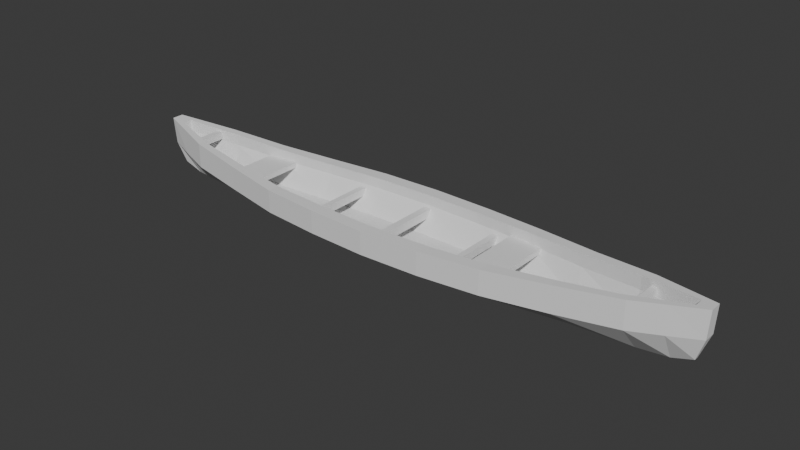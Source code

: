 # Source: canoe2.blend  (saved by Blender 5.0.119; exported with 4.5.12 LTS)
import bpy
from mathutils import Matrix  # noqa: F401  (used for matrix-valued properties, if any)

bpy.ops.wm.read_factory_settings(use_empty=True)
scene = bpy.context.scene
scene.name = 'Scene'

# ---- collections
col_collection = bpy.data.collections.new('Collection'); scene.collection.children.link(col_collection)

# ---- world
world_world = bpy.data.worlds.new('World'); scene.world = world_world
world_world.use_nodes = True; world_world.node_tree.nodes.clear()
_N = world_world.node_tree.nodes; _L = world_world.node_tree.links
n0 = _N.new('ShaderNodeOutputWorld'); n0.name = 'World Output'; n0.location = (200, 100)
n1 = _N.new('ShaderNodeBackground'); n1.name = 'Background'; n1.location = (-200, 100)
n1.inputs[0].default_value = (0.05088, 0.05088, 0.05088, 1.0)
_L.new(n1.outputs[0], n0.inputs[0])
n0.is_active_output = True
world_world.color = (0.05088, 0.05088, 0.05088)
world_world.sun_shadow_jitter_overblur = 0.0

# ---- meshes
me_cube_001 = bpy.data.meshes.new('Cube.001')
me_cube_001.from_pydata([(-0.8974, -0.05592, -0.1287), (-0.9638, -0.03649, -0.5418), (-1.0, -0.11, 0.9084), (-0.9638, 0.03649, -0.5418), (-0.8974, 0.05592, -0.1287), (-1.0, 0.11, 0.9084), (0.9021, -0.05592, -0.114), (0.9687, -0.03649, -0.5265), (1.0, -0.11, 1.0), (0.9021, 0.05592, -0.114), (0.9687, 0.03649, -0.5265), (1.0, 0.11, 1.0), (0.766, 0.2149, -0.4217), (0.8, 0.01483, -0.8473), (0.5745, 0.3052, -0.4949), (0.6, 0.02106, -0.9236), (0.383, 0.4, -0.4949), (0.4, 0.0276, -0.9236), (0.1915, 0.4522, -0.4949), (0.2, 0.0312, -0.9236), (0.0, 0.03255, -0.9236), (0.0, 0.4717, -0.4949), (-0.2, 0.0312, -0.9236), (-0.1915, 0.4522, -0.4949), (-0.4, 0.0276, -0.9389), (-0.383, 0.4, -0.5096), (-0.6, 0.02106, -0.9084), (-0.5745, 0.3052, -0.4803), (-0.8, 0.01483, -0.8625), (-0.766, 0.2149, -0.4363), (-0.8, 0.4556, 0.6945), (-0.6, 0.6471, 0.5571), (-0.4, 0.8479, 0.4807), (-0.2, 0.9585, 0.496), (0.0, 1.0, 0.496), (0.2, 0.9585, 0.5113), (0.4, 0.8479, 0.5571), (0.6, 0.6471, 0.664), (0.8, 0.4556, 0.8166), (-0.8, -0.01483, -0.8625), (-0.766, -0.2149, -0.4363), (-0.6, -0.02106, -0.9084), (-0.5745, -0.3052, -0.4803), (-0.4, -0.0276, -0.9389), (-0.383, -0.4, -0.5096), (-0.2, -0.0312, -0.9236), (-0.1915, -0.4522, -0.4949), (0.0, -0.03255, -0.9236), (0.0, -0.4717, -0.4949), (0.2, -0.0312, -0.9236), (0.1915, -0.4522, -0.4949), (0.4, -0.0276, -0.9236), (0.383, -0.4, -0.4949), (0.5745, -0.3052, -0.4949), (0.6, -0.02106, -0.9236), (0.766, -0.2149, -0.4217), (0.8, -0.01483, -0.8473), (0.8, -0.4556, 0.8166), (0.6, -0.6471, 0.664), (0.4, -0.8479, 0.5571), (0.2, -0.9585, 0.5113), (0.0, -1.0, 0.496), (-0.2, -0.9585, 0.496), (-0.4, -0.8479, 0.4807), (-0.6, -0.6471, 0.5571), (-0.8, -0.4556, 0.6945), (-0.9901, -0.11, 0.1069), (-0.9481, -0.08263, 0.4937), (-0.9901, 0.11, 0.1069), (-0.9481, 0.08263, 0.4937), (0.9951, 0.11, 0.168), (0.9528, 0.08263, 0.5523), (0.9951, -0.11, 0.168), (0.9528, -0.08263, 0.5523), (0.766, -0.3422, 0.3764), (0.8, -0.4556, -0.01534), (0.6, -0.6471, -0.1298), (0.5745, -0.486, 0.2666), (0.4, -0.8479, -0.1833), (0.383, -0.6368, 0.2153), (0.2, -0.9585, -0.2062), (0.1915, -0.7199, 0.1933), (0.0, -1.0, -0.2138), (0.0, -0.7511, 0.186), (-0.2, -0.9585, -0.2138), (-0.1915, -0.7199, 0.186), (-0.4, -0.8479, -0.2291), (-0.383, -0.6368, 0.1713), (-0.5745, -0.486, 0.2226), (-0.6, -0.6471, -0.1756), (-0.766, -0.3422, 0.3105), (-0.8, -0.4556, -0.084), (-0.766, 0.3422, 0.3105), (-0.8, 0.4556, -0.084), (-0.6, 0.6471, -0.1756), (-0.5745, 0.486, 0.2226), (-0.4, 0.8479, -0.2291), (-0.383, 0.6368, 0.1713), (-0.2, 0.9585, -0.2138), (-0.1915, 0.7199, 0.186), (0.0, 1.0, -0.2138), (0.0, 0.7511, 0.186), (0.2, 0.9585, -0.2062), (0.1915, 0.7199, 0.1933), (0.4, 0.8479, -0.1833), (0.383, 0.6368, 0.2153), (0.6, 0.6471, -0.1298), (0.5745, 0.486, 0.2666), (0.766, 0.3422, 0.3764), (0.8, 0.4556, -0.01534), (0.9, 0.2828, 0.9083), (0.9, -0.009205, -0.7556), (0.8618, -0.1133, -0.3338), (0.9, 0.009205, -0.7556), (0.8618, 0.1133, -0.3338), (0.9, -0.2828, 0.9083), (0.8618, -0.2124, 0.4643), (0.9, -0.2828, 0.07633), (0.9, 0.2828, 0.07633), (0.8618, 0.2124, 0.4643), (-0.9016, 0.009114, -0.7772), (-0.8633, 0.1121, -0.3545), (-0.9016, -0.28, 0.8032), (-0.9016, 0.28, 0.8032), (-0.9016, -0.009114, -0.7772), (-0.8633, -0.1121, -0.3545), (-0.9016, 0.28, 0.013), (-0.8633, 0.2103, 0.4036), (-0.8633, -0.2103, 0.4036), (-0.9016, -0.28, 0.013), (-0.9525, 0.08263, 0.8576), (-0.9079, -0.1499, 0.8099), (-0.9525, -0.08263, 0.8576), (-0.9016, -0.1584, 0.8032), (-0.9079, 0.1431, 0.8099), (-0.9016, 0.1526, 0.8032), (0.8, -0.2961, 0.8166), (0.8, 0.2961, 0.8166), (0.8618, 0.2124, 0.8732), (0.8618, -0.2124, 0.8732), (0.9, -0.1579, 0.9083), (0.9, 0.1606, 0.9083), (0.766, 0.3422, 0.7907), (0.6, -0.4668, 0.664), (0.6, 0.4668, 0.664), (0.766, -0.3422, 0.7907), (0.5745, 0.486, 0.6504), (0.4, -0.6234, 0.5571), (0.4, 0.6234, 0.5571), (0.5745, -0.486, 0.6504), (0.2, -0.7162, 0.5113), (0.2, 0.7162, 0.5113), (0.383, -0.6368, 0.5532), (0.383, 0.6368, 0.5532), (0.0, -0.7511, 0.496), (0.0, 0.7511, 0.496), (0.1915, -0.7199, 0.5106), (0.1915, 0.7199, 0.5106), (-0.2, 0.7162, 0.496), (-0.1915, 0.7199, 0.496), (-0.1915, -0.7199, 0.496), (-0.2, -0.7162, 0.496), (-0.4, 0.6234, 0.4807), (-0.383, 0.6368, 0.482), (-0.383, -0.6368, 0.482), (-0.4, -0.6234, 0.4807), (-0.5745, 0.486, 0.5474), (-0.6, -0.4668, 0.5571), (-0.6, 0.4668, 0.5571), (-0.5745, -0.486, 0.5474), (-0.8, -0.2961, 0.6945), (-0.8, 0.2961, 0.6945), (-0.766, 0.3422, 0.6712), (-0.766, -0.3422, 0.6712), (0.9064, -0.1488, 0.9142), (0.9552, 0.08263, 0.9589), (0.9108, 0.1459, 0.9182), (0.9552, -0.08263, 0.9589), (-0.8633, 0.2103, 0.7622), (-0.8633, -0.2103, 0.7622)], [], [(66, 2, 5, 68), (118, 110, 11, 70), (70, 11, 8, 72), (129, 122, 2, 66), (113, 10, 7, 111), (134, 135, 123, 5, 2, 122, 133, 131, 132, 130), (136, 57, 115, 140, 139), (141, 110, 38, 137, 138), (143, 58, 57, 136, 145), (137, 38, 37, 144, 142), (147, 59, 58, 143, 149), (144, 37, 36, 148, 146), (150, 60, 59, 147, 152), (148, 36, 35, 151, 153), (154, 61, 60, 150, 156), (151, 35, 34, 155, 157), (161, 62, 61, 154, 160), (155, 34, 33, 158, 159), (165, 63, 62, 161, 164), (158, 33, 32, 162, 163), (167, 64, 63, 165, 169), (32, 31, 168, 166, 162), (170, 65, 64, 167, 173), (168, 31, 30, 171, 172), (120, 28, 39, 124), (28, 26, 41, 39), (26, 24, 43, 41), (24, 22, 45, 43), (22, 20, 47, 45), (20, 19, 49, 47), (19, 17, 51, 49), (17, 15, 54, 51), (15, 13, 56, 54), (117, 115, 57, 75), (75, 57, 58, 76), (76, 58, 59, 78), (78, 59, 60, 80), (80, 60, 61, 82), (82, 61, 62, 84), (84, 62, 63, 86), (86, 63, 64, 89), (89, 64, 65, 91), (126, 123, 30, 93), (93, 30, 31, 94), (94, 31, 32, 96), (96, 32, 33, 98), (98, 33, 34, 100), (100, 34, 35, 102), (102, 35, 36, 104), (104, 36, 37, 106), (106, 37, 38, 109), (15, 106, 109, 13), (17, 104, 106, 15), (19, 102, 104, 17), (20, 100, 102, 19), (22, 98, 100, 20), (24, 96, 98, 22), (26, 94, 96, 24), (28, 93, 94, 26), (120, 126, 93, 28), (41, 89, 91, 39), (43, 86, 89, 41), (45, 84, 86, 43), (47, 82, 84, 45), (49, 80, 82, 47), (51, 78, 80, 49), (54, 76, 78, 51), (56, 75, 76, 54), (111, 117, 75, 56), (124, 129, 66, 1), (10, 70, 72, 7), (113, 118, 70, 10), (1, 66, 68, 3), (13, 109, 118, 113), (7, 72, 117, 111), (72, 8, 115, 117), (140, 115, 8, 11, 110, 141, 176, 175, 177, 174), (13, 113, 111, 56), (109, 38, 110, 118), (39, 91, 129, 124), (3, 68, 126, 120), (68, 5, 123, 126), (3, 120, 124, 1), (122, 65, 170, 179, 133), (171, 30, 123, 135, 178), (91, 65, 122, 129), (132, 67, 69, 130), (138, 119, 71, 175, 176, 141), (71, 73, 177, 175), (179, 128, 67, 132, 131, 133), (6, 9, 114, 112), (121, 125, 40, 29), (29, 40, 42, 27), (27, 42, 44, 25), (25, 44, 46, 23), (23, 46, 48, 21), (21, 48, 50, 18), (18, 50, 52, 16), (16, 52, 53, 14), (14, 53, 55, 12), (116, 74, 145, 136, 139), (74, 77, 149, 143, 145), (77, 79, 152, 147, 149), (79, 81, 156, 150, 152), (81, 83, 154, 156), (83, 85, 160, 154), (85, 87, 164, 161, 160), (87, 88, 169, 165, 164), (169, 88, 90, 173, 167), (178, 127, 92, 172, 171), (172, 92, 95, 166, 168), (166, 95, 97, 163, 162), (163, 97, 99, 159, 158), (159, 99, 101, 155), (155, 101, 103, 157), (157, 103, 105, 153, 151), (153, 105, 107, 146, 148), (146, 107, 108, 142, 144), (107, 14, 12, 108), (105, 16, 14, 107), (103, 18, 16, 105), (101, 21, 18, 103), (99, 23, 21, 101), (97, 25, 23, 99), (95, 27, 25, 97), (92, 29, 27, 95), (121, 29, 92, 127), (90, 88, 42, 40), (88, 87, 44, 42), (87, 85, 46, 44), (85, 83, 48, 46), (83, 81, 50, 48), (81, 79, 52, 50), (79, 77, 53, 52), (77, 74, 55, 53), (74, 116, 112, 55), (67, 128, 125, 0), (73, 71, 9, 6), (71, 119, 114, 9), (67, 0, 4, 69), (119, 108, 12, 114), (73, 6, 112, 116), (73, 116, 139, 140, 174, 177), (12, 55, 112, 114), (142, 108, 119, 138, 137), (90, 40, 125, 128), (69, 4, 121, 127), (130, 69, 127, 178, 135, 134), (4, 0, 125, 121), (173, 90, 128, 179, 170)])
_uv = me_cube_001.uv_layers.new(name='UVMap')
_uv.uv.foreach_set('vector', [0.5, 0.0, 0.625, 0.0, 0.625, 0.25, 0.5, 0.25, 0.5, 0.4875, 0.625, 0.4875, 0.625, 0.5, 0.5, 0.5, 0.5, 0.5, 0.625, 0.5, 0.625, 0.75, 0.5, 0.75, 0.5, 0.9877, 0.625, 0.9877, 0.625, 1.0, 0.5, 1.0, 0.3625, 0.5, 0.375, 0.5, 0.375, 0.75, 0.3625, 0.75, 0.8635, 0.5578, 0.8627, 0.5569, 0.8627, 0.5, 0.875, 0.5, 0.875, 0.75, 0.8627, 0.75, 0.8627, 0.6957, 0.8635, 0.6953, 0.8691, 0.6861, 0.8691, 0.5639, 0.65, 0.7062, 0.65, 0.75, 0.6375, 0.75, 0.6375, 0.6948, 0.6423, 0.7048, 0.6375, 0.554, 0.6375, 0.5, 0.65, 0.5, 0.65, 0.5438, 0.6423, 0.5452, 0.675, 0.7152, 0.675, 0.75, 0.65, 0.75, 0.65, 0.7062, 0.6542, 0.7142, 0.65, 0.5438, 0.65, 0.5, 0.675, 0.5, 0.675, 0.5348, 0.6542, 0.5358, 0.7, 0.7169, 0.7, 0.75, 0.675, 0.75, 0.675, 0.7152, 0.6782, 0.7161, 0.675, 0.5348, 0.675, 0.5, 0.7, 0.5, 0.7, 0.5331, 0.6782, 0.5339, 0.725, 0.7184, 0.725, 0.75, 0.7, 0.75, 0.7, 0.7169, 0.7021, 0.718, 0.7, 0.5331, 0.7, 0.5, 0.725, 0.5, 0.725, 0.5316, 0.7021, 0.532, 0.75, 0.7189, 0.75, 0.75, 0.725, 0.75, 0.725, 0.7184, 0.7261, 0.7187, 0.725, 0.5316, 0.725, 0.5, 0.75, 0.5, 0.75, 0.5311, 0.7261, 0.5313, 0.775, 0.7184, 0.775, 0.75, 0.75, 0.75, 0.75, 0.7189, 0.7739, 0.7187, 0.75, 0.5311, 0.75, 0.5, 0.775, 0.5, 0.775, 0.5316, 0.7739, 0.5313, 0.8, 0.7169, 0.8, 0.75, 0.775, 0.75, 0.775, 0.7184, 0.7979, 0.718, 0.775, 0.5316, 0.775, 0.5, 0.8, 0.5, 0.8, 0.5331, 0.7979, 0.532, 0.825, 0.7152, 0.825, 0.75, 0.8, 0.75, 0.8, 0.7169, 0.8218, 0.7161, 0.8, 0.5, 0.825, 0.5, 0.825, 0.5348, 0.8218, 0.5339, 0.8, 0.5331, 0.85, 0.7062, 0.85, 0.75, 0.825, 0.75, 0.825, 0.7152, 0.8458, 0.7142, 0.825, 0.5348, 0.825, 0.5, 0.85, 0.5, 0.85, 0.5438, 0.8458, 0.5358, 0.1373, 0.5, 0.15, 0.5, 0.15, 0.75, 0.1373, 0.75, 0.15, 0.5, 0.175, 0.5, 0.175, 0.75, 0.15, 0.75, 0.175, 0.5, 0.2, 0.5, 0.2, 0.75, 0.175, 0.75, 0.2, 0.5, 0.225, 0.5, 0.225, 0.75, 0.2, 0.75, 0.225, 0.5, 0.25, 0.5, 0.25, 0.75, 0.225, 0.75, 0.25, 0.5, 0.275, 0.5, 0.275, 0.75, 0.25, 0.75, 0.275, 0.5, 0.3, 0.5, 0.3, 0.75, 0.275, 0.75, 0.3, 0.5, 0.325, 0.5, 0.325, 0.75, 0.3, 0.75, 0.325, 0.5, 0.35, 0.5, 0.35, 0.75, 0.325, 0.75, 0.5, 0.7625, 0.625, 0.7625, 0.625, 0.775, 0.5, 0.775, 0.5, 0.775, 0.625, 0.775, 0.625, 0.8, 0.5, 0.8, 0.5, 0.8, 0.625, 0.8, 0.625, 0.825, 0.5, 0.825, 0.5, 0.825, 0.625, 0.825, 0.625, 0.85, 0.5, 0.85, 0.5, 0.85, 0.625, 0.85, 0.625, 0.875, 0.5, 0.875, 0.5, 0.875, 0.625, 0.875, 0.625, 0.9, 0.5, 0.9, 0.5, 0.9, 0.625, 0.9, 0.625, 0.925, 0.5, 0.925, 0.5, 0.925, 0.625, 0.925, 0.625, 0.95, 0.5, 0.95, 0.5, 0.95, 0.625, 0.95, 0.625, 0.975, 0.5, 0.975, 0.5, 0.2623, 0.625, 0.2623, 0.625, 0.275, 0.5, 0.275, 0.5, 0.275, 0.625, 0.275, 0.625, 0.3, 0.5, 0.3, 0.5, 0.3, 0.625, 0.3, 0.625, 0.325, 0.5, 0.325, 0.5, 0.325, 0.625, 0.325, 0.625, 0.35, 0.5, 0.35, 0.5, 0.35, 0.625, 0.35, 0.625, 0.375, 0.5, 0.375, 0.5, 0.375, 0.625, 0.375, 0.625, 0.4, 0.5, 0.4, 0.5, 0.4, 0.625, 0.4, 0.625, 0.425, 0.5, 0.425, 0.5, 0.425, 0.625, 0.425, 0.625, 0.45, 0.5, 0.45, 0.5, 0.45, 0.625, 0.45, 0.625, 0.475, 0.5, 0.475, 0.375, 0.45, 0.5, 0.45, 0.5, 0.475, 0.375, 0.475, 0.375, 0.425, 0.5, 0.425, 0.5, 0.45, 0.375, 0.45, 0.375, 0.4, 0.5, 0.4, 0.5, 0.425, 0.375, 0.425, 0.375, 0.375, 0.5, 0.375, 0.5, 0.4, 0.375, 0.4, 0.375, 0.35, 0.5, 0.35, 0.5, 0.375, 0.375, 0.375, 0.375, 0.325, 0.5, 0.325, 0.5, 0.35, 0.375, 0.35, 0.375, 0.3, 0.5, 0.3, 0.5, 0.325, 0.375, 0.325, 0.375, 0.275, 0.5, 0.275, 0.5, 0.3, 0.375, 0.3, 0.375, 0.2623, 0.5, 0.2623, 0.5, 0.275, 0.375, 0.275, 0.375, 0.95, 0.5, 0.95, 0.5, 0.975, 0.375, 0.975, 0.375, 0.925, 0.5, 0.925, 0.5, 0.95, 0.375, 0.95, 0.375, 0.9, 0.5, 0.9, 0.5, 0.925, 0.375, 0.925, 0.375, 0.875, 0.5, 0.875, 0.5, 0.9, 0.375, 0.9, 0.375, 0.85, 0.5, 0.85, 0.5, 0.875, 0.375, 0.875, 0.375, 0.825, 0.5, 0.825, 0.5, 0.85, 0.375, 0.85, 0.375, 0.8, 0.5, 0.8, 0.5, 0.825, 0.375, 0.825, 0.375, 0.775, 0.5, 0.775, 0.5, 0.8, 0.375, 0.8, 0.375, 0.7625, 0.5, 0.7625, 0.5, 0.775, 0.375, 0.775, 0.375, 0.9877, 0.5, 0.9877, 0.5, 1.0, 0.375, 1.0, 0.375, 0.5, 0.5, 0.5, 0.5, 0.75, 0.375, 0.75, 0.375, 0.4875, 0.5, 0.4875, 0.5, 0.5, 0.375, 0.5, 0.375, 0.0, 0.5, 0.0, 0.5, 0.25, 0.375, 0.25, 0.375, 0.475, 0.5, 0.475, 0.5, 0.4875, 0.375, 0.4875, 0.375, 0.75, 0.5, 0.75, 0.5, 0.7625, 0.375, 0.7625, 0.5, 0.75, 0.625, 0.75, 0.625, 0.7625, 0.5, 0.7625, 0.6375, 0.6948, 0.6375, 0.75, 0.625, 0.75, 0.625, 0.5, 0.6375, 0.5, 0.6375, 0.554, 0.6361, 0.5545, 0.6306, 0.5616, 0.6306, 0.6884, 0.6367, 0.6943, 0.35, 0.5, 0.3625, 0.5, 0.3625, 0.75, 0.35, 0.75, 0.5, 0.475, 0.625, 0.475, 0.625, 0.4875, 0.5, 0.4875, 0.375, 0.975, 0.5, 0.975, 0.5, 0.9877, 0.375, 0.9877, 0.375, 0.25, 0.5, 0.25, 0.5, 0.2623, 0.375, 0.2623, 0.5, 0.25, 0.625, 0.25, 0.625, 0.2623, 0.5, 0.2623, 0.125, 0.5, 0.1373, 0.5, 0.1373, 0.75, 0.125, 0.75, 0.8627, 0.75, 0.85, 0.75, 0.85, 0.7062, 0.8579, 0.7047, 0.8627, 0.6957, 0.85, 0.5438, 0.85, 0.5, 0.8627, 0.5, 0.8627, 0.5569, 0.8579, 0.5453, 0.5, 0.975, 0.625, 0.975, 0.625, 0.9877, 0.5, 0.9877, 0.5592, 0.0, 0.5, 0.0, 0.5, 0.25, 0.5592, 0.25, 0.564, 0.4875, 0.5, 0.4875, 0.5, 0.5, 0.5637, 0.5, 0.564, 0.494, 0.564, 0.4925, 0.5, 0.5, 0.5, 0.75, 0.5637, 0.75, 0.5637, 0.5, 0.5591, 0.9877, 0.5, 0.9877, 0.5, 1.0, 0.5592, 1.0, 0.5595, 0.9936, 0.5595, 0.9928, 0.375, 0.75, 0.375, 0.5, 0.3625, 0.5, 0.3625, 0.75, 0.1373, 0.5, 0.1373, 0.75, 0.15, 0.75, 0.15, 0.5, 0.15, 0.5, 0.15, 0.75, 0.175, 0.75, 0.175, 0.5, 0.175, 0.5, 0.175, 0.75, 0.2, 0.75, 0.2, 0.5, 0.2, 0.5, 0.2, 0.75, 0.225, 0.75, 0.225, 0.5, 0.225, 0.5, 0.225, 0.75, 0.25, 0.75, 0.25, 0.5, 0.25, 0.5, 0.25, 0.75, 0.275, 0.75, 0.275, 0.5, 0.275, 0.5, 0.275, 0.75, 0.3, 0.75, 0.3, 0.5, 0.3, 0.5, 0.3, 0.75, 0.325, 0.75, 0.325, 0.5, 0.325, 0.5, 0.325, 0.75, 0.35, 0.75, 0.35, 0.5, 0.5, 0.7625, 0.5, 0.775, 0.5649, 0.775, 0.5641, 0.7706, 0.564, 0.7625, 0.5, 0.775, 0.5, 0.8, 0.563, 0.8, 0.5625, 0.7967, 0.5649, 0.775, 0.5, 0.8, 0.5, 0.825, 0.5595, 0.825, 0.559, 0.8228, 0.563, 0.8, 0.5, 0.825, 0.5, 0.85, 0.5576, 0.85, 0.5575, 0.8489, 0.5595, 0.825, 0.5, 0.85, 0.5, 0.875, 0.5569, 0.875, 0.5576, 0.85, 0.5, 0.875, 0.5, 0.9, 0.5569, 0.9, 0.5569, 0.875, 0.5, 0.9, 0.5, 0.925, 0.557, 0.925, 0.557, 0.9011, 0.5569, 0.9, 0.5, 0.925, 0.5, 0.95, 0.5577, 0.95, 0.5558, 0.9272, 0.557, 0.925, 0.5577, 0.95, 0.5, 0.95, 0.5, 0.975, 0.5604, 0.975, 0.557, 0.9533, 0.5591, 0.2623, 0.5, 0.2623, 0.5, 0.275, 0.5604, 0.275, 0.5586, 0.2706, 0.5604, 0.275, 0.5, 0.275, 0.5, 0.3, 0.5577, 0.3, 0.557, 0.2967, 0.5577, 0.3, 0.5, 0.3, 0.5, 0.325, 0.557, 0.325, 0.5558, 0.3228, 0.557, 0.325, 0.5, 0.325, 0.5, 0.35, 0.5569, 0.35, 0.557, 0.3489, 0.5569, 0.35, 0.5, 0.35, 0.5, 0.375, 0.5569, 0.375, 0.5569, 0.375, 0.5, 0.375, 0.5, 0.4, 0.5576, 0.4, 0.5576, 0.4, 0.5, 0.4, 0.5, 0.425, 0.5595, 0.425, 0.5575, 0.4011, 0.5595, 0.425, 0.5, 0.425, 0.5, 0.45, 0.563, 0.45, 0.559, 0.4272, 0.563, 0.45, 0.5, 0.45, 0.5, 0.475, 0.5649, 0.475, 0.5625, 0.4533, 0.5, 0.45, 0.375, 0.45, 0.375, 0.475, 0.5, 0.475, 0.5, 0.425, 0.375, 0.425, 0.375, 0.45, 0.5, 0.45, 0.5, 0.4, 0.375, 0.4, 0.375, 0.425, 0.5, 0.425, 0.5, 0.375, 0.375, 0.375, 0.375, 0.4, 0.5, 0.4, 0.5, 0.35, 0.375, 0.35, 0.375, 0.375, 0.5, 0.375, 0.5, 0.325, 0.375, 0.325, 0.375, 0.35, 0.5, 0.35, 0.5, 0.3, 0.375, 0.3, 0.375, 0.325, 0.5, 0.325, 0.5, 0.275, 0.375, 0.275, 0.375, 0.3, 0.5, 0.3, 0.375, 0.2623, 0.375, 0.275, 0.5, 0.275, 0.5, 0.2623, 0.5, 0.975, 0.5, 0.95, 0.375, 0.95, 0.375, 0.975, 0.5, 0.95, 0.5, 0.925, 0.375, 0.925, 0.375, 0.95, 0.5, 0.925, 0.5, 0.9, 0.375, 0.9, 0.375, 0.925, 0.5, 0.9, 0.5, 0.875, 0.375, 0.875, 0.375, 0.9, 0.5, 0.875, 0.5, 0.85, 0.375, 0.85, 0.375, 0.875, 0.5, 0.85, 0.5, 0.825, 0.375, 0.825, 0.375, 0.85, 0.5, 0.825, 0.5, 0.8, 0.375, 0.8, 0.375, 0.825, 0.5, 0.8, 0.5, 0.775, 0.375, 0.775, 0.375, 0.8, 0.5, 0.775, 0.5, 0.7625, 0.375, 0.7625, 0.375, 0.775, 0.5, 1.0, 0.5, 0.9877, 0.375, 0.9877, 0.375, 1.0, 0.5, 0.75, 0.5, 0.5, 0.375, 0.5, 0.375, 0.75, 0.5, 0.5, 0.5, 0.4875, 0.375, 0.4875, 0.375, 0.5, 0.5, 0.0, 0.375, 0.0, 0.375, 0.25, 0.5, 0.25, 0.5, 0.4875, 0.5, 0.475, 0.375, 0.475, 0.375, 0.4875, 0.5, 0.75, 0.375, 0.75, 0.375, 0.7625, 0.5, 0.7625, 0.5, 0.75, 0.5, 0.7625, 0.564, 0.7625, 0.5638, 0.7573, 0.5637, 0.7564, 0.5637, 0.75, 0.35, 0.5, 0.35, 0.75, 0.3625, 0.75, 0.3625, 0.5, 0.5649, 0.475, 0.5, 0.475, 0.5, 0.4875, 0.564, 0.4875, 0.5641, 0.4794, 0.5, 0.975, 0.375, 0.975, 0.375, 0.9877, 0.5, 0.9877, 0.5, 0.25, 0.375, 0.25, 0.375, 0.2623, 0.5, 0.2623, 0.5592, 0.25, 0.5, 0.25, 0.5, 0.2623, 0.5591, 0.2623, 0.5589, 0.2568, 0.5589, 0.2559, 0.125, 0.5, 0.125, 0.75, 0.1373, 0.75, 0.1373, 0.5, 0.5604, 0.975, 0.5, 0.975, 0.5, 0.9877, 0.5591, 0.9877, 0.5586, 0.9794])
me_cube_001.update()
me_cube_004 = bpy.data.meshes.new('Cube.004')
me_cube_004.from_pydata([(-1.0, -1.0, -1.0), (-1.0, -1.0, 1.0), (-1.0, 1.0, -1.0), (-1.0, 1.0, 1.0), (1.0, -1.0, -1.0), (1.0, -1.0, 1.0), (1.0, 1.0, -1.0), (1.0, 1.0, 1.0)], [], [(0, 1, 3, 2), (2, 3, 7, 6), (6, 7, 5, 4), (4, 5, 1, 0), (2, 6, 4, 0), (7, 3, 1, 5)])
_uv = me_cube_004.uv_layers.new(name='UVMap')
_uv.uv.foreach_set('vector', [0.375, 0.0, 0.625, 0.0, 0.625, 0.25, 0.375, 0.25, 0.375, 0.25, 0.625, 0.25, 0.625, 0.5, 0.375, 0.5, 0.375, 0.5, 0.625, 0.5, 0.625, 0.75, 0.375, 0.75, 0.375, 0.75, 0.625, 0.75, 0.625, 1.0, 0.375, 1.0, 0.125, 0.5, 0.375, 0.5, 0.375, 0.75, 0.125, 0.75, 0.625, 0.5, 0.875, 0.5, 0.875, 0.75, 0.625, 0.75])
me_cube_004.update()
me_cube_006 = bpy.data.meshes.new('Cube.006')
me_cube_006.from_pydata([(-1.0, -1.0, -1.0), (-1.0, -1.0, 1.0), (-1.0, 1.0, -1.0), (-1.0, 1.0, 1.0), (1.0, -1.0, -1.0), (1.0, -1.0, 1.0), (1.0, 1.0, -1.0), (1.0, 1.0, 1.0)], [], [(0, 1, 3, 2), (2, 3, 7, 6), (6, 7, 5, 4), (4, 5, 1, 0), (2, 6, 4, 0), (7, 3, 1, 5)])
_uv = me_cube_006.uv_layers.new(name='UVMap')
_uv.uv.foreach_set('vector', [0.375, 0.0, 0.625, 0.0, 0.625, 0.25, 0.375, 0.25, 0.375, 0.25, 0.625, 0.25, 0.625, 0.5, 0.375, 0.5, 0.375, 0.5, 0.625, 0.5, 0.625, 0.75, 0.375, 0.75, 0.375, 0.75, 0.625, 0.75, 0.625, 1.0, 0.375, 1.0, 0.125, 0.5, 0.375, 0.5, 0.375, 0.75, 0.125, 0.75, 0.625, 0.5, 0.875, 0.5, 0.875, 0.75, 0.625, 0.75])
me_cube_006.update()
me_cube_007 = bpy.data.meshes.new('Cube.007')
me_cube_007.from_pydata([(-1.0, -1.0, -1.0), (-1.0, -1.0, 1.0), (-1.0, 1.0, -1.0), (-1.0, 1.0, 1.0), (1.0, -1.0, -1.0), (1.0, -1.0, 1.0), (1.0, 1.0, -1.0), (1.0, 1.0, 1.0)], [], [(0, 1, 3, 2), (2, 3, 7, 6), (6, 7, 5, 4), (4, 5, 1, 0), (2, 6, 4, 0), (7, 3, 1, 5)])
_uv = me_cube_007.uv_layers.new(name='UVMap')
_uv.uv.foreach_set('vector', [0.375, 0.0, 0.625, 0.0, 0.625, 0.25, 0.375, 0.25, 0.375, 0.25, 0.625, 0.25, 0.625, 0.5, 0.375, 0.5, 0.375, 0.5, 0.625, 0.5, 0.625, 0.75, 0.375, 0.75, 0.375, 0.75, 0.625, 0.75, 0.625, 1.0, 0.375, 1.0, 0.125, 0.5, 0.375, 0.5, 0.375, 0.75, 0.125, 0.75, 0.625, 0.5, 0.875, 0.5, 0.875, 0.75, 0.625, 0.75])
me_cube_007.update()
me_cube_008 = bpy.data.meshes.new('Cube.008')
me_cube_008.from_pydata([(-1.0, -1.0, -1.0), (-1.0, -1.0, 1.0), (-1.0, 1.0, -1.0), (-1.0, 1.0, 1.0), (1.0, -1.0, -1.0), (1.0, -1.0, 1.0), (1.0, 1.0, -1.0), (1.0, 1.0, 1.0)], [], [(0, 1, 3, 2), (2, 3, 7, 6), (6, 7, 5, 4), (4, 5, 1, 0), (2, 6, 4, 0), (7, 3, 1, 5)])
_uv = me_cube_008.uv_layers.new(name='UVMap')
_uv.uv.foreach_set('vector', [0.375, 0.0, 0.625, 0.0, 0.625, 0.25, 0.375, 0.25, 0.375, 0.25, 0.625, 0.25, 0.625, 0.5, 0.375, 0.5, 0.375, 0.5, 0.625, 0.5, 0.625, 0.75, 0.375, 0.75, 0.375, 0.75, 0.625, 0.75, 0.625, 1.0, 0.375, 1.0, 0.125, 0.5, 0.375, 0.5, 0.375, 0.75, 0.125, 0.75, 0.625, 0.5, 0.875, 0.5, 0.875, 0.75, 0.625, 0.75])
me_cube_008.update()
me_cube_009 = bpy.data.meshes.new('Cube.009')
me_cube_009.from_pydata([(-1.0, -1.0, -1.0), (-1.0, -1.0, 1.0), (-1.0, 1.0, -1.0), (-1.0, 1.0, 1.0), (1.0, -1.0, -1.0), (1.0, -1.0, 1.0), (1.0, 1.0, -1.0), (1.0, 1.0, 1.0)], [], [(0, 1, 3, 2), (2, 3, 7, 6), (6, 7, 5, 4), (4, 5, 1, 0), (2, 6, 4, 0), (7, 3, 1, 5)])
_uv = me_cube_009.uv_layers.new(name='UVMap')
_uv.uv.foreach_set('vector', [0.375, 0.0, 0.625, 0.0, 0.625, 0.25, 0.375, 0.25, 0.375, 0.25, 0.625, 0.25, 0.625, 0.5, 0.375, 0.5, 0.375, 0.5, 0.625, 0.5, 0.625, 0.75, 0.375, 0.75, 0.375, 0.75, 0.625, 0.75, 0.625, 1.0, 0.375, 1.0, 0.125, 0.5, 0.375, 0.5, 0.375, 0.75, 0.125, 0.75, 0.625, 0.5, 0.875, 0.5, 0.875, 0.75, 0.625, 0.75])
me_cube_009.update()
me_cube_010 = bpy.data.meshes.new('Cube.010')
me_cube_010.from_pydata([(-1.0, -1.0, -1.0), (-1.0, -1.0, 1.0), (-1.0, 1.0, -1.0), (-1.0, 1.0, 1.0), (1.0, -1.0, -1.0), (1.0, -1.0, 1.0), (1.0, 1.0, -1.0), (1.0, 1.0, 1.0)], [], [(0, 1, 3, 2), (2, 3, 7, 6), (6, 7, 5, 4), (4, 5, 1, 0), (2, 6, 4, 0), (7, 3, 1, 5)])
_uv = me_cube_010.uv_layers.new(name='UVMap')
_uv.uv.foreach_set('vector', [0.375, 0.0, 0.625, 0.0, 0.625, 0.25, 0.375, 0.25, 0.375, 0.25, 0.625, 0.25, 0.625, 0.5, 0.375, 0.5, 0.375, 0.5, 0.625, 0.5, 0.625, 0.75, 0.375, 0.75, 0.375, 0.75, 0.625, 0.75, 0.625, 1.0, 0.375, 1.0, 0.125, 0.5, 0.375, 0.5, 0.375, 0.75, 0.125, 0.75, 0.625, 0.5, 0.875, 0.5, 0.875, 0.75, 0.625, 0.75])
me_cube_010.update()
me_cube_011 = bpy.data.meshes.new('Cube.011')
me_cube_011.from_pydata([(-1.0, -1.0, -1.0), (-1.0, -1.0, 1.0), (-1.0, 1.0, -1.0), (-1.0, 1.0, 1.0), (1.0, -1.0, -1.0), (1.0, -1.0, 1.0), (1.0, 1.0, -1.0), (1.0, 1.0, 1.0)], [], [(0, 1, 3, 2), (2, 3, 7, 6), (6, 7, 5, 4), (4, 5, 1, 0), (2, 6, 4, 0), (7, 3, 1, 5)])
_uv = me_cube_011.uv_layers.new(name='UVMap')
_uv.uv.foreach_set('vector', [0.375, 0.0, 0.625, 0.0, 0.625, 0.25, 0.375, 0.25, 0.375, 0.25, 0.625, 0.25, 0.625, 0.5, 0.375, 0.5, 0.375, 0.5, 0.625, 0.5, 0.625, 0.75, 0.375, 0.75, 0.375, 0.75, 0.625, 0.75, 0.625, 1.0, 0.375, 1.0, 0.125, 0.5, 0.375, 0.5, 0.375, 0.75, 0.125, 0.75, 0.625, 0.5, 0.875, 0.5, 0.875, 0.75, 0.625, 0.75])
me_cube_011.update()

# ---- objects
ob_cube = bpy.data.objects.new('Cube', me_cube_001)
ob_cube_002 = bpy.data.objects.new('Cube.002', me_cube_004)
ob_cube_004 = bpy.data.objects.new('Cube.004', me_cube_006)
ob_cube_005 = bpy.data.objects.new('Cube.005', me_cube_007)
ob_cube_006 = bpy.data.objects.new('Cube.006', me_cube_008)
ob_cube_007 = bpy.data.objects.new('Cube.007', me_cube_009)
ob_cube_008 = bpy.data.objects.new('Cube.008', me_cube_010)
ob_cube_001 = bpy.data.objects.new('Cube.001', me_cube_011)

# ---- transforms, parenting, visibility, modifiers, constraints
ob_cube.location = (0.0, 0.0, 0.0)
ob_cube.scale = (23.18, 4.14, 2.5)
ob_cube_002.location = (8.649, 0.0, 0.4514)
ob_cube_002.scale = (1.269, 2.993, 0.2006)
ob_cube_004.location = (-13.34, 0.0, 0.4514)
ob_cube_004.scale = (1.256, 2.259, 0.2006)
ob_cube_005.location = (-5.767, 0.0, 0.0)
ob_cube_005.scale = (0.2243, 3.067, 0.2927)
ob_cube_006.location = (6.088, 0.0, 0.0)
ob_cube_006.scale = (0.2243, 2.899, 0.2927)
ob_cube_007.location = (18.79, 0.0, 1.353)
ob_cube_007.scale = (0.2243, 1.413, 0.2927)
ob_cube_008.location = (-19.39, 0.0, 1.353)
ob_cube_008.scale = (0.2243, 1.413, 0.2927)
ob_cube_001.location = (0.07575, 0.0, 0.0)
ob_cube_001.scale = (0.2852, 3.103, 0.3132)

# ---- collection membership
col_collection.objects.link(ob_cube)
col_collection.objects.link(ob_cube_002)
col_collection.objects.link(ob_cube_004)
col_collection.objects.link(ob_cube_005)
col_collection.objects.link(ob_cube_006)
col_collection.objects.link(ob_cube_007)
col_collection.objects.link(ob_cube_008)
col_collection.objects.link(ob_cube_001)

# ---- scene / render settings (as saved in the file)
scene.frame_start = 1; scene.frame_end = 250; scene.frame_set(1)
scene.render.engine = 'BLENDER_EEVEE_NEXT'
scene.render.bake_bias = 0.0
scene.render.bake_samples = 0
scene.cycles.sampling_pattern = 'TABULATED_SOBOL'
scene.eevee.use_volume_custom_range = False
bpy.context.view_layer.update()

# ---- added for rendering (the .blend has no active camera and no usable light): camera, sun
cam_auto = bpy.data.cameras.new('AutoCamera')
cam_auto.lens = 50.0
cam_auto.sensor_width = 36.0
cam_auto.clip_end = 1000.0
ob_auto_camera = bpy.data.objects.new('AutoCamera', cam_auto)
scene.collection.objects.link(ob_auto_camera)
ob_auto_camera.location = (43.8024, -52.5628, 35.1183)
ob_auto_camera.rotation_euler = (1.09748, -7.21219e-08, 0.694738)
scene.camera = ob_auto_camera
light_auto_sun = bpy.data.lights.new('AutoSun', 'SUN')
light_auto_sun.energy = 3.0
light_auto_sun.angle = 0.0523599
ob_auto_sun = bpy.data.objects.new('AutoSun', light_auto_sun)
scene.collection.objects.link(ob_auto_sun)
ob_auto_sun.rotation_euler = (0.872665, 0.174533, 0.523599)
bpy.context.view_layer.update()
